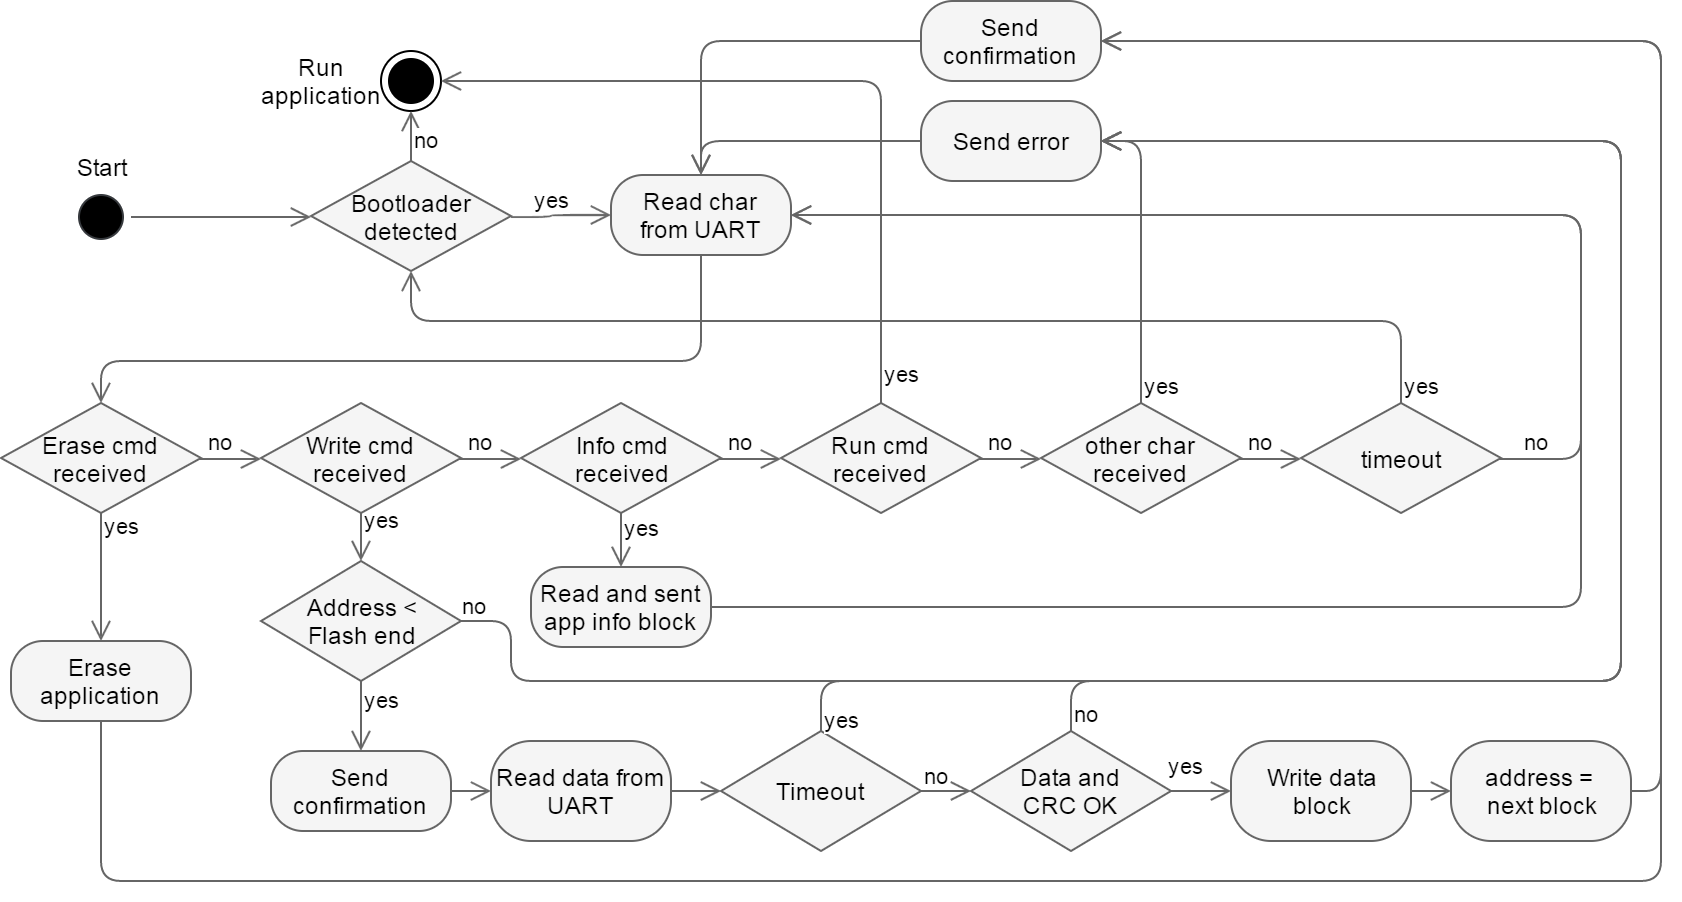

The diagram above was exported from draw.io. Its source (the exported page's mxGraphModel, read from the mxfile embedded in the PNG):
<mxGraphModel dx="1347" dy="880" grid="1" gridSize="10" guides="1" tooltips="1" connect="1" arrows="1" fold="1" page="1" pageScale="1" pageWidth="1169" pageHeight="826" background="#ffffff" math="0" shadow="0">
  <root>
    <mxCell id="0" />
    <mxCell id="1" parent="0" />
    <mxCell id="3" value="" style="edgeStyle=orthogonalEdgeStyle;html=1;verticalAlign=bottom;endArrow=open;endSize=8;strokeColor=#666666;align=left;fillColor=#f5f5f5;entryX=0.5;entryY=0;" parent="1" source="2" target="19" edge="1">
      <mxGeometry relative="1" as="geometry">
        <mxPoint x="655" y="93" as="targetPoint" />
        <Array as="points">
          <mxPoint x="365" y="193" />
          <mxPoint x="65" y="193" />
        </Array>
      </mxGeometry>
    </mxCell>
    <mxCell id="4" value="" style="ellipse;html=1;shape=startState;fillColor=#000000;strokeColor=#36393d;" parent="1" vertex="1">
      <mxGeometry x="50" y="106" width="30" height="30" as="geometry" />
    </mxCell>
    <mxCell id="6" value="" style="ellipse;html=1;shape=endState;fillColor=#000000;strokeColor=#000000;" parent="1" vertex="1">
      <mxGeometry x="205" y="38" width="30" height="30" as="geometry" />
    </mxCell>
    <mxCell id="2" value="Read char&lt;div&gt;from UART&lt;/div&gt;" style="rounded=1;whiteSpace=wrap;html=1;arcSize=40;fillColor=#f5f5f5;strokeColor=#666666;" parent="1" vertex="1">
      <mxGeometry x="320" y="100" width="90" height="40" as="geometry" />
    </mxCell>
    <mxCell id="7" value="" style="edgeStyle=orthogonalEdgeStyle;html=1;verticalAlign=bottom;endArrow=open;endSize=8;strokeColor=#666666;align=left;entryX=0;entryY=0.5;fillColor=#f5f5f5;" parent="1" source="4" target="9" edge="1">
      <mxGeometry relative="1" as="geometry">
        <mxPoint x="340" y="120" as="targetPoint" />
        <mxPoint x="89.99815444240403" y="120.23529411764707" as="sourcePoint" />
        <Array as="points">
          <mxPoint x="125" y="121" />
          <mxPoint x="125" y="121" />
        </Array>
      </mxGeometry>
    </mxCell>
    <mxCell id="9" value="Bootloader&lt;div&gt;detected&lt;/div&gt;" style="rhombus;whiteSpace=wrap;html=1;fillColor=#f5f5f5;strokeColor=#666666;" parent="1" vertex="1">
      <mxGeometry x="170" y="93" width="100" height="55" as="geometry" />
    </mxCell>
    <mxCell id="10" value="no" style="edgeStyle=orthogonalEdgeStyle;html=1;align=left;verticalAlign=bottom;endArrow=open;endSize=8;strokeColor=#666666;entryX=0.5;entryY=1;fillColor=#f5f5f5;exitX=0.5;exitY=0;" parent="1" source="9" target="6" edge="1">
      <mxGeometry x="-0.8182" relative="1" as="geometry">
        <mxPoint x="220" y="5" as="targetPoint" />
        <Array as="points" />
        <mxPoint as="offset" />
      </mxGeometry>
    </mxCell>
    <mxCell id="11" value="yes" style="edgeStyle=orthogonalEdgeStyle;html=1;align=left;verticalAlign=top;endArrow=open;endSize=8;strokeColor=#666666;fillColor=#f5f5f5;entryX=0;entryY=0.5;exitX=1;exitY=0.5;" parent="1" source="9" target="2" edge="1">
      <mxGeometry x="0.0368" y="25" relative="1" as="geometry">
        <mxPoint x="300" y="140" as="targetPoint" />
        <Array as="points">
          <mxPoint x="290" y="121" />
          <mxPoint x="295" y="120" />
        </Array>
        <mxPoint x="-15" y="5" as="offset" />
        <mxPoint x="290" y="150" as="sourcePoint" />
      </mxGeometry>
    </mxCell>
    <mxCell id="12" value="Run application" style="text;html=1;strokeColor=none;fillColor=none;align=center;verticalAlign=middle;whiteSpace=wrap;" parent="1" vertex="1">
      <mxGeometry x="155" y="43" width="40" height="20" as="geometry" />
    </mxCell>
    <mxCell id="17" value="no" style="edgeStyle=orthogonalEdgeStyle;html=1;align=left;verticalAlign=bottom;endArrow=open;endSize=8;strokeColor=#666666;fillColor=#f5f5f5;entryX=0;entryY=0.5;" parent="1" source="19" target="25" edge="1">
      <mxGeometry x="-0.8182" relative="1" as="geometry">
        <mxPoint x="145" y="242" as="targetPoint" />
        <Array as="points" />
        <mxPoint as="offset" />
      </mxGeometry>
    </mxCell>
    <mxCell id="18" value="yes" style="edgeStyle=orthogonalEdgeStyle;html=1;align=left;verticalAlign=top;endArrow=open;endSize=8;strokeColor=#666666;fillColor=#f5f5f5;entryX=0.5;entryY=0;" parent="1" source="19" target="46" edge="1">
      <mxGeometry x="-0.0065" y="-38" relative="1" as="geometry">
        <mxPoint x="65" y="306" as="targetPoint" />
        <Array as="points">
          <mxPoint x="65" y="301" />
          <mxPoint x="65" y="301" />
        </Array>
        <mxPoint x="38" y="-38" as="offset" />
      </mxGeometry>
    </mxCell>
    <mxCell id="19" value="Erase cmd received" style="rhombus;whiteSpace=wrap;html=1;fillColor=#f5f5f5;strokeColor=#666666;" parent="1" vertex="1">
      <mxGeometry x="15" y="214" width="100" height="55" as="geometry" />
    </mxCell>
    <mxCell id="23" value="no" style="edgeStyle=orthogonalEdgeStyle;html=1;align=left;verticalAlign=bottom;endArrow=open;endSize=8;strokeColor=#666666;fillColor=#f5f5f5;entryX=0;entryY=0.5;" parent="1" source="25" target="28" edge="1">
      <mxGeometry x="-0.8182" relative="1" as="geometry">
        <mxPoint x="275" y="242" as="targetPoint" />
        <mxPoint as="offset" />
        <Array as="points" />
      </mxGeometry>
    </mxCell>
    <mxCell id="24" value="yes" style="edgeStyle=orthogonalEdgeStyle;html=1;align=left;verticalAlign=top;endArrow=open;endSize=8;strokeColor=#666666;fillColor=#f5f5f5;entryX=0.5;entryY=0;exitX=0.5;exitY=1;" parent="1" source="25" target="58" edge="1">
      <mxGeometry x="-1" y="-9" relative="1" as="geometry">
        <mxPoint x="195" y="343" as="targetPoint" />
        <Array as="points" />
        <mxPoint x="9" y="-9" as="offset" />
      </mxGeometry>
    </mxCell>
    <mxCell id="25" value="Write cmd received" style="rhombus;whiteSpace=wrap;html=1;fillColor=#f5f5f5;strokeColor=#666666;" parent="1" vertex="1">
      <mxGeometry x="145" y="214" width="100" height="55" as="geometry" />
    </mxCell>
    <mxCell id="26" value="no" style="edgeStyle=orthogonalEdgeStyle;html=1;align=left;verticalAlign=bottom;endArrow=open;endSize=8;strokeColor=#666666;fillColor=#f5f5f5;entryX=0;entryY=0.5;" parent="1" source="28" target="34" edge="1">
      <mxGeometry x="-0.8182" relative="1" as="geometry">
        <mxPoint x="405" y="242" as="targetPoint" />
        <mxPoint as="offset" />
        <Array as="points" />
      </mxGeometry>
    </mxCell>
    <mxCell id="27" value="yes" style="edgeStyle=orthogonalEdgeStyle;html=1;align=left;verticalAlign=top;endArrow=open;endSize=8;strokeColor=#666666;fillColor=#f5f5f5;entryX=0.5;entryY=0;" parent="1" source="28" target="54" edge="1">
      <mxGeometry x="0.3908" y="-25" relative="1" as="geometry">
        <mxPoint x="325" y="308" as="targetPoint" />
        <Array as="points">
          <mxPoint x="325" y="288" />
          <mxPoint x="325" y="288" />
        </Array>
        <mxPoint x="25" y="-24" as="offset" />
      </mxGeometry>
    </mxCell>
    <mxCell id="28" value="Info cmd&lt;div&gt;received&lt;/div&gt;" style="rhombus;whiteSpace=wrap;html=1;fillColor=#f5f5f5;strokeColor=#666666;" parent="1" vertex="1">
      <mxGeometry x="275" y="214" width="100" height="55" as="geometry" />
    </mxCell>
    <mxCell id="29" value="no" style="edgeStyle=orthogonalEdgeStyle;html=1;align=left;verticalAlign=bottom;endArrow=open;endSize=8;strokeColor=#666666;fillColor=#f5f5f5;entryX=1;entryY=0.5;" parent="1" source="31" target="2" edge="1">
      <mxGeometry x="-0.9598" relative="1" as="geometry">
        <mxPoint x="235" y="118" as="targetPoint" />
        <mxPoint as="offset" />
        <Array as="points">
          <mxPoint x="805" y="242" />
          <mxPoint x="805" y="120" />
        </Array>
      </mxGeometry>
    </mxCell>
    <mxCell id="30" value="yes" style="edgeStyle=orthogonalEdgeStyle;html=1;align=left;verticalAlign=top;endArrow=open;endSize=8;strokeColor=#666666;fillColor=#f5f5f5;entryX=0.5;entryY=1;" parent="1" source="31" target="9" edge="1">
      <mxGeometry x="-0.9245" relative="1" as="geometry">
        <mxPoint x="45" y="147" as="targetPoint" />
        <Array as="points">
          <mxPoint x="715" y="173" />
          <mxPoint x="220" y="173" />
        </Array>
        <mxPoint as="offset" />
      </mxGeometry>
    </mxCell>
    <mxCell id="31" value="timeout" style="rhombus;whiteSpace=wrap;html=1;fillColor=#f5f5f5;strokeColor=#666666;" parent="1" vertex="1">
      <mxGeometry x="665" y="214" width="100" height="55" as="geometry" />
    </mxCell>
    <mxCell id="32" value="no" style="edgeStyle=orthogonalEdgeStyle;html=1;align=left;verticalAlign=bottom;endArrow=open;endSize=8;strokeColor=#666666;fillColor=#f5f5f5;entryX=0;entryY=0.5;" parent="1" source="34" target="35" edge="1">
      <mxGeometry x="-0.8182" relative="1" as="geometry">
        <mxPoint x="535" y="242" as="targetPoint" />
        <mxPoint as="offset" />
        <Array as="points" />
      </mxGeometry>
    </mxCell>
    <mxCell id="33" value="yes" style="edgeStyle=orthogonalEdgeStyle;html=1;align=left;verticalAlign=top;endArrow=open;endSize=8;strokeColor=#666666;fillColor=#f5f5f5;entryX=1;entryY=0.5;" parent="1" source="34" target="6" edge="1">
      <mxGeometry x="-0.8584" relative="1" as="geometry">
        <mxPoint x="195" y="-2" as="targetPoint" />
        <Array as="points">
          <mxPoint x="455" y="53" />
        </Array>
        <mxPoint as="offset" />
      </mxGeometry>
    </mxCell>
    <mxCell id="34" value="Run cmd received" style="rhombus;whiteSpace=wrap;html=1;fillColor=#f5f5f5;strokeColor=#666666;" parent="1" vertex="1">
      <mxGeometry x="405" y="214" width="100" height="55" as="geometry" />
    </mxCell>
    <mxCell id="35" value="other char received" style="rhombus;whiteSpace=wrap;html=1;fillColor=#f5f5f5;strokeColor=#666666;" parent="1" vertex="1">
      <mxGeometry x="535" y="214" width="100" height="55" as="geometry" />
    </mxCell>
    <mxCell id="36" value="no" style="edgeStyle=orthogonalEdgeStyle;html=1;align=left;verticalAlign=bottom;endArrow=open;endSize=8;strokeColor=#666666;fillColor=#f5f5f5;entryX=0;entryY=0.5;" parent="1" source="35" target="31" edge="1">
      <mxGeometry x="-0.8182" relative="1" as="geometry">
        <mxPoint x="665" y="242" as="targetPoint" />
        <mxPoint as="offset" />
        <Array as="points" />
      </mxGeometry>
    </mxCell>
    <mxCell id="37" value="yes" style="edgeStyle=orthogonalEdgeStyle;html=1;align=left;verticalAlign=top;endArrow=open;endSize=8;strokeColor=#666666;exitX=0.5;exitY=0;fillColor=#f5f5f5;entryX=1;entryY=0.5;" parent="1" source="35" target="39" edge="1">
      <mxGeometry x="-0.7193" relative="1" as="geometry">
        <mxPoint x="395" y="63" as="targetPoint" />
        <Array as="points">
          <mxPoint x="585" y="83" />
        </Array>
        <mxPoint as="offset" />
        <mxPoint x="626.0344827586207" y="220.01896551724144" as="sourcePoint" />
      </mxGeometry>
    </mxCell>
    <mxCell id="38" value="Send confirmation" style="rounded=1;whiteSpace=wrap;html=1;arcSize=40;fillColor=#f5f5f5;strokeColor=#666666;" parent="1" vertex="1">
      <mxGeometry x="475" y="13" width="90" height="40" as="geometry" />
    </mxCell>
    <mxCell id="39" value="Send error" style="rounded=1;whiteSpace=wrap;html=1;arcSize=40;fillColor=#f5f5f5;strokeColor=#666666;" parent="1" vertex="1">
      <mxGeometry x="475" y="63" width="90" height="40" as="geometry" />
    </mxCell>
    <mxCell id="42" value="" style="edgeStyle=orthogonalEdgeStyle;html=1;verticalAlign=bottom;endArrow=open;endSize=8;strokeColor=#666666;align=left;fillColor=#f5f5f5;entryX=0.5;entryY=0;exitX=0;exitY=0.5;" parent="1" source="39" target="2" edge="1">
      <mxGeometry relative="1" as="geometry">
        <mxPoint x="25.333333333333485" y="270.8333333333335" as="targetPoint" />
        <mxPoint x="245" y="128.33333333333337" as="sourcePoint" />
        <Array as="points">
          <mxPoint x="365" y="83" />
        </Array>
      </mxGeometry>
    </mxCell>
    <mxCell id="45" value="" style="edgeStyle=orthogonalEdgeStyle;html=1;verticalAlign=bottom;endArrow=open;endSize=8;strokeColor=#666666;align=left;fillColor=#f5f5f5;entryX=0.5;entryY=0;exitX=0;exitY=0.5;" parent="1" source="38" target="2" edge="1">
      <mxGeometry relative="1" as="geometry">
        <mxPoint x="155" y="63" as="targetPoint" />
        <mxPoint x="425" y="43" as="sourcePoint" />
        <Array as="points">
          <mxPoint x="365" y="33" />
        </Array>
      </mxGeometry>
    </mxCell>
    <mxCell id="46" value="Erase application" style="rounded=1;whiteSpace=wrap;html=1;arcSize=40;fillColor=#f5f5f5;strokeColor=#666666;" parent="1" vertex="1">
      <mxGeometry x="20" y="333" width="90" height="40" as="geometry" />
    </mxCell>
    <mxCell id="47" value="" style="edgeStyle=orthogonalEdgeStyle;html=1;verticalAlign=bottom;endArrow=open;endSize=8;strokeColor=#666666;align=left;fillColor=#f5f5f5;entryX=1;entryY=0.5;exitX=0.5;exitY=1;" parent="1" source="46" target="38" edge="1">
      <mxGeometry relative="1" as="geometry">
        <mxPoint x="215.33333333333348" y="468.33333333333337" as="targetPoint" />
        <mxPoint x="500.3333333333335" y="403.33333333333337" as="sourcePoint" />
        <Array as="points">
          <mxPoint x="65" y="453" />
          <mxPoint x="845" y="453" />
          <mxPoint x="845" y="33" />
        </Array>
      </mxGeometry>
    </mxCell>
    <mxCell id="48" value="Read data from UART" style="rounded=1;whiteSpace=wrap;html=1;arcSize=40;fillColor=#f5f5f5;strokeColor=#666666;" parent="1" vertex="1">
      <mxGeometry x="260" y="383" width="90" height="50" as="geometry" />
    </mxCell>
    <mxCell id="50" value="no" style="edgeStyle=orthogonalEdgeStyle;html=1;align=left;verticalAlign=bottom;endArrow=open;endSize=8;strokeColor=#666666;fillColor=#f5f5f5;entryX=1;entryY=0.5;exitX=0.5;exitY=0;" parent="1" source="52" target="39" edge="1">
      <mxGeometry x="-0.9394" y="-25" relative="1" as="geometry">
        <mxPoint x="275" y="401" as="targetPoint" />
        <mxPoint as="offset" />
        <Array as="points">
          <mxPoint x="550" y="353" />
          <mxPoint x="825" y="353" />
          <mxPoint x="825" y="83" />
        </Array>
      </mxGeometry>
    </mxCell>
    <mxCell id="51" value="yes" style="edgeStyle=orthogonalEdgeStyle;html=1;align=left;verticalAlign=top;endArrow=open;endSize=8;strokeColor=#666666;fillColor=#f5f5f5;entryX=0;entryY=0.5;" parent="1" source="52" target="56" edge="1">
      <mxGeometry x="0.0238" y="31" relative="1" as="geometry">
        <mxPoint x="535" y="408" as="targetPoint" />
        <Array as="points" />
        <mxPoint x="-18" y="6" as="offset" />
      </mxGeometry>
    </mxCell>
    <mxCell id="52" value="Data and CRC&amp;nbsp;&lt;span&gt;OK&lt;/span&gt;" style="rhombus;whiteSpace=wrap;html=1;fillColor=#f5f5f5;strokeColor=#666666;" parent="1" vertex="1">
      <mxGeometry x="500" y="378" width="100" height="60" as="geometry" />
    </mxCell>
    <mxCell id="53" value="" style="edgeStyle=orthogonalEdgeStyle;html=1;verticalAlign=bottom;endArrow=open;endSize=8;strokeColor=#666666;align=left;fillColor=#f5f5f5;entryX=0;entryY=0.5;exitX=1;exitY=0.5;" parent="1" source="48" target="67" edge="1">
      <mxGeometry relative="1" as="geometry">
        <mxPoint x="265" y="408" as="targetPoint" />
        <mxPoint x="370" y="408" as="sourcePoint" />
        <Array as="points" />
      </mxGeometry>
    </mxCell>
    <mxCell id="54" value="Read and sent app info block" style="rounded=1;whiteSpace=wrap;html=1;arcSize=40;fillColor=#f5f5f5;strokeColor=#666666;" parent="1" vertex="1">
      <mxGeometry x="280" y="296" width="90" height="40" as="geometry" />
    </mxCell>
    <mxCell id="55" value="" style="edgeStyle=orthogonalEdgeStyle;html=1;verticalAlign=bottom;endArrow=open;endSize=8;strokeColor=#666666;align=left;fillColor=#f5f5f5;entryX=1;entryY=0.5;exitX=1;exitY=0.5;" parent="1" source="54" target="2" edge="1">
      <mxGeometry relative="1" as="geometry">
        <mxPoint x="575.3333333333335" y="43.33333333333337" as="targetPoint" />
        <mxPoint x="120.33333333333348" y="333.3333333333335" as="sourcePoint" />
        <Array as="points">
          <mxPoint x="805" y="316" />
          <mxPoint x="805" y="120" />
        </Array>
      </mxGeometry>
    </mxCell>
    <mxCell id="56" value="Write data&lt;div&gt;block&lt;/div&gt;" style="rounded=1;whiteSpace=wrap;html=1;arcSize=40;fillColor=#f5f5f5;strokeColor=#666666;" parent="1" vertex="1">
      <mxGeometry x="630" y="383" width="90" height="50" as="geometry" />
    </mxCell>
    <mxCell id="57" value="address =&amp;nbsp;&lt;div&gt;next block&lt;/div&gt;" style="rounded=1;whiteSpace=wrap;html=1;arcSize=40;fillColor=#f5f5f5;strokeColor=#666666;" parent="1" vertex="1">
      <mxGeometry x="740" y="383" width="90" height="50" as="geometry" />
    </mxCell>
    <mxCell id="58" value="Address &amp;lt;&lt;div&gt;Flash end&lt;/div&gt;" style="rhombus;whiteSpace=wrap;html=1;fillColor=#f5f5f5;strokeColor=#666666;" parent="1" vertex="1">
      <mxGeometry x="145" y="293" width="100" height="60" as="geometry" />
    </mxCell>
    <mxCell id="59" value="yes" style="edgeStyle=orthogonalEdgeStyle;html=1;align=left;verticalAlign=top;endArrow=open;endSize=8;strokeColor=#666666;fillColor=#f5f5f5;exitX=0.5;exitY=1;entryX=0.5;entryY=0;" parent="1" source="58" target="66" edge="1">
      <mxGeometry x="-1" y="-3" relative="1" as="geometry">
        <mxPoint x="195" y="370" as="targetPoint" />
        <Array as="points" />
        <mxPoint x="3" y="-3" as="offset" />
        <mxPoint x="514.5402298850574" y="417.7241379310344" as="sourcePoint" />
      </mxGeometry>
    </mxCell>
    <mxCell id="60" value="no" style="edgeStyle=orthogonalEdgeStyle;html=1;align=left;verticalAlign=bottom;endArrow=open;endSize=8;strokeColor=#666666;fillColor=#f5f5f5;entryX=1;entryY=0.5;exitX=1;exitY=0.5;" parent="1" source="58" target="39" edge="1">
      <mxGeometry x="-0.9552" y="-26" relative="1" as="geometry">
        <mxPoint x="574.689655172414" y="92.89655172413791" as="targetPoint" />
        <mxPoint as="offset" />
        <mxPoint x="195" y="383" as="sourcePoint" />
        <Array as="points">
          <mxPoint x="270" y="323" />
          <mxPoint x="270" y="353" />
          <mxPoint x="825" y="353" />
          <mxPoint x="825" y="83" />
        </Array>
      </mxGeometry>
    </mxCell>
    <mxCell id="63" value="&lt;div&gt;&lt;br&gt;&lt;/div&gt;" style="edgeStyle=orthogonalEdgeStyle;html=1;align=left;verticalAlign=top;endArrow=open;endSize=8;strokeColor=#666666;fillColor=#f5f5f5;entryX=0;entryY=0.5;exitX=1;exitY=0.5;" parent="1" source="56" target="57" edge="1">
      <mxGeometry x="-0.2603" y="15" relative="1" as="geometry">
        <mxPoint x="549.8620689655172" y="417.7241379310344" as="targetPoint" />
        <Array as="points" />
        <mxPoint as="offset" />
        <mxPoint x="635" y="408" as="sourcePoint" />
      </mxGeometry>
    </mxCell>
    <mxCell id="64" value="&lt;div&gt;&lt;br&gt;&lt;/div&gt;" style="edgeStyle=orthogonalEdgeStyle;html=1;align=left;verticalAlign=top;endArrow=open;endSize=8;strokeColor=#666666;fillColor=#f5f5f5;exitX=1;exitY=0.5;entryX=1;entryY=0.5;" parent="1" source="57" target="38" edge="1">
      <mxGeometry x="-0.2603" y="15" relative="1" as="geometry">
        <mxPoint x="845" y="383" as="targetPoint" />
        <Array as="points">
          <mxPoint x="845" y="408" />
          <mxPoint x="845" y="33" />
        </Array>
        <mxPoint as="offset" />
        <mxPoint x="640.2068965517242" y="417.7241379310344" as="sourcePoint" />
      </mxGeometry>
    </mxCell>
    <mxCell id="65" value="Start" style="text;html=1;strokeColor=none;fillColor=none;align=center;verticalAlign=middle;whiteSpace=wrap;" parent="1" vertex="1">
      <mxGeometry x="45" y="86" width="40" height="20" as="geometry" />
    </mxCell>
    <mxCell id="66" value="Send confirmation" style="rounded=1;whiteSpace=wrap;html=1;arcSize=40;fillColor=#f5f5f5;strokeColor=#666666;" vertex="1" parent="1">
      <mxGeometry x="150" y="388" width="90" height="40" as="geometry" />
    </mxCell>
    <mxCell id="67" value="Timeout" style="rhombus;whiteSpace=wrap;html=1;fillColor=#f5f5f5;strokeColor=#666666;" vertex="1" parent="1">
      <mxGeometry x="375" y="378" width="100" height="60" as="geometry" />
    </mxCell>
    <mxCell id="68" value="no" style="edgeStyle=orthogonalEdgeStyle;html=1;align=left;verticalAlign=top;endArrow=open;endSize=8;strokeColor=#666666;fillColor=#f5f5f5;exitX=1;exitY=0.5;entryX=0;entryY=0.5;" edge="1" parent="1" source="67" target="52">
      <mxGeometry x="-0.9978" y="20" relative="1" as="geometry">
        <mxPoint x="490" y="390" as="targetPoint" />
        <Array as="points" />
        <mxPoint as="offset" />
        <mxPoint x="609.7619047619048" y="417.8571428571429" as="sourcePoint" />
      </mxGeometry>
    </mxCell>
    <mxCell id="69" value="yes" style="edgeStyle=orthogonalEdgeStyle;html=1;align=left;verticalAlign=top;endArrow=open;endSize=8;strokeColor=#666666;fillColor=#f5f5f5;exitX=0.5;exitY=0;entryX=1;entryY=0.5;" edge="1" parent="1" source="67" target="39">
      <mxGeometry x="-0.9617" relative="1" as="geometry">
        <mxPoint x="569.8888888888889" y="86.11111111111109" as="targetPoint" />
        <Array as="points">
          <mxPoint x="425" y="353" />
          <mxPoint x="825" y="353" />
          <mxPoint x="825" y="83" />
        </Array>
        <mxPoint as="offset" />
        <mxPoint x="430" y="378" as="sourcePoint" />
      </mxGeometry>
    </mxCell>
    <mxCell id="70" value="" style="edgeStyle=orthogonalEdgeStyle;html=1;verticalAlign=bottom;endArrow=open;endSize=8;strokeColor=#666666;align=left;fillColor=#f5f5f5;entryX=0;entryY=0.5;exitX=1;exitY=0.5;" edge="1" parent="1" source="66" target="48">
      <mxGeometry relative="1" as="geometry">
        <mxPoint x="260.19047619047615" y="408" as="targetPoint" />
        <mxPoint x="244.95238095238096" y="408" as="sourcePoint" />
        <Array as="points" />
      </mxGeometry>
    </mxCell>
  </root>
</mxGraphModel>